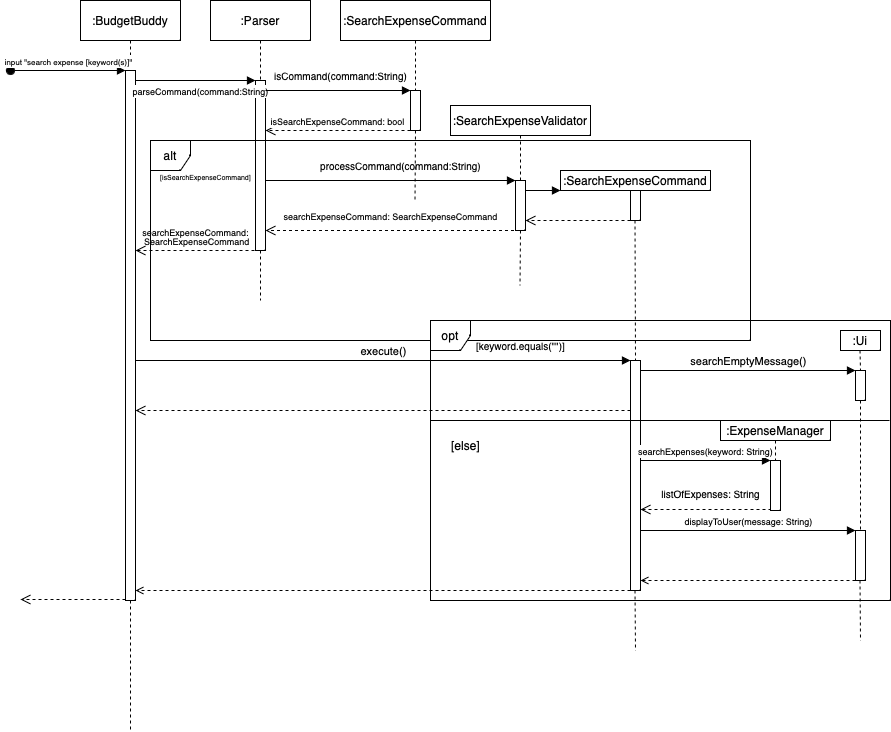

The diagram above was exported from draw.io. Its source (the exported page's mxGraphModel, read from the mxfile embedded in the PNG):
<mxGraphModel dx="1688" dy="619" grid="1" gridSize="10" guides="1" tooltips="1" connect="1" arrows="1" fold="1" page="1" pageScale="1" pageWidth="850" pageHeight="1100" math="0" shadow="0">
  <root>
    <mxCell id="0" />
    <mxCell id="1" parent="0" />
    <mxCell id="aM9ryv3xv72pqoxQDRHE-5" value=":Parser" style="shape=umlLifeline;perimeter=lifelinePerimeter;whiteSpace=wrap;html=1;container=0;dropTarget=0;collapsible=0;recursiveResize=0;outlineConnect=0;portConstraint=eastwest;newEdgeStyle={&quot;edgeStyle&quot;:&quot;elbowEdgeStyle&quot;,&quot;elbow&quot;:&quot;vertical&quot;,&quot;curved&quot;:0,&quot;rounded&quot;:0};" parent="1" vertex="1">
      <mxGeometry x="-40" y="40" width="100" height="300" as="geometry" />
    </mxCell>
    <mxCell id="aM9ryv3xv72pqoxQDRHE-6" value="" style="html=1;points=[];perimeter=orthogonalPerimeter;outlineConnect=0;targetShapes=umlLifeline;portConstraint=eastwest;newEdgeStyle={&quot;edgeStyle&quot;:&quot;elbowEdgeStyle&quot;,&quot;elbow&quot;:&quot;vertical&quot;,&quot;curved&quot;:0,&quot;rounded&quot;:0};" parent="aM9ryv3xv72pqoxQDRHE-5" vertex="1">
      <mxGeometry x="45" y="80" width="10" height="170" as="geometry" />
    </mxCell>
    <mxCell id="aM9ryv3xv72pqoxQDRHE-1" value=":BudgetBuddy" style="shape=umlLifeline;perimeter=lifelinePerimeter;whiteSpace=wrap;html=1;container=0;dropTarget=0;collapsible=0;recursiveResize=0;outlineConnect=0;portConstraint=eastwest;newEdgeStyle={&quot;edgeStyle&quot;:&quot;elbowEdgeStyle&quot;,&quot;elbow&quot;:&quot;vertical&quot;,&quot;curved&quot;:0,&quot;rounded&quot;:0};" parent="1" vertex="1">
      <mxGeometry x="-170" y="40" width="100" height="600" as="geometry" />
    </mxCell>
    <mxCell id="aM9ryv3xv72pqoxQDRHE-2" value="" style="html=1;points=[];perimeter=orthogonalPerimeter;outlineConnect=0;targetShapes=umlLifeline;portConstraint=eastwest;newEdgeStyle={&quot;edgeStyle&quot;:&quot;elbowEdgeStyle&quot;,&quot;elbow&quot;:&quot;vertical&quot;,&quot;curved&quot;:0,&quot;rounded&quot;:0};" parent="aM9ryv3xv72pqoxQDRHE-1" vertex="1">
      <mxGeometry x="45" y="70" width="10" height="530" as="geometry" />
    </mxCell>
    <mxCell id="aM9ryv3xv72pqoxQDRHE-7" value="&lt;font style=&quot;font-size: 9px;&quot;&gt;parseCommand(command:String)&lt;/font&gt;" style="html=1;verticalAlign=bottom;endArrow=block;edgeStyle=elbowEdgeStyle;elbow=horizontal;curved=0;rounded=0;" parent="1" source="aM9ryv3xv72pqoxQDRHE-2" target="aM9ryv3xv72pqoxQDRHE-6" edge="1">
      <mxGeometry x="0.0833" y="-20" relative="1" as="geometry">
        <mxPoint x="-15" y="130" as="sourcePoint" />
        <Array as="points">
          <mxPoint x="-30" y="120" />
        </Array>
        <mxPoint as="offset" />
      </mxGeometry>
    </mxCell>
    <mxCell id="fLrwrcRK-LYpICnjGZFT-1" value=":SearchExpenseCommand" style="rounded=0;whiteSpace=wrap;html=1;" parent="1" vertex="1">
      <mxGeometry x="90" y="40" width="150" height="40" as="geometry" />
    </mxCell>
    <mxCell id="Q2fCrzg0SRvA8SEGu2gx-7" value="alt" style="shape=umlFrame;whiteSpace=wrap;html=1;pointerEvents=0;gradientColor=none;swimlaneFillColor=none;strokeColor=default;strokeWidth=1;noLabel=0;snapToPoint=0;dropTarget=0;container=0;fixDash=0;collapsible=0;metaEdit=0;backgroundOutline=0;autosize=0;fixedWidth=0;resizeWidth=0;width=40;height=30;" vertex="1" parent="1">
      <mxGeometry x="-100" y="180" width="600" height="200" as="geometry" />
    </mxCell>
    <mxCell id="aM9ryv3xv72pqoxQDRHE-3" value="&lt;font style=&quot;font-size: 8px;&quot;&gt;input &quot;search expense [keyword(s)]&quot;&lt;/font&gt;" style="html=1;verticalAlign=bottom;startArrow=oval;endArrow=block;startSize=8;edgeStyle=elbowEdgeStyle;elbow=vertical;curved=0;rounded=0;" parent="1" target="aM9ryv3xv72pqoxQDRHE-2" edge="1">
      <mxGeometry relative="1" as="geometry">
        <mxPoint x="-240" y="110" as="sourcePoint" />
      </mxGeometry>
    </mxCell>
    <mxCell id="Q2fCrzg0SRvA8SEGu2gx-18" value="&lt;font style=&quot;font-size: 9px;&quot;&gt;isSearchExpenseCommand: bool&lt;/font&gt;" style="html=1;verticalAlign=bottom;endArrow=open;dashed=1;endSize=8;edgeStyle=elbowEdgeStyle;elbow=vertical;curved=0;rounded=0;exitX=0;exitY=1;exitDx=0;exitDy=0;" edge="1" parent="1" source="Q2fCrzg0SRvA8SEGu2gx-13" target="aM9ryv3xv72pqoxQDRHE-6">
      <mxGeometry relative="1" as="geometry">
        <mxPoint x="70" y="170" as="targetPoint" />
        <Array as="points">
          <mxPoint x="145" y="170" />
          <mxPoint x="185" y="180" />
        </Array>
        <mxPoint x="230" y="170" as="sourcePoint" />
      </mxGeometry>
    </mxCell>
    <mxCell id="Q2fCrzg0SRvA8SEGu2gx-19" value="&lt;font style=&quot;font-size: 7px;&quot;&gt;[isSearchExpenseCommand]&lt;/font&gt;" style="text;html=1;align=center;verticalAlign=middle;resizable=0;points=[];autosize=1;strokeColor=none;fillColor=none;" vertex="1" parent="1">
      <mxGeometry x="-100" y="200" width="110" height="30" as="geometry" />
    </mxCell>
    <mxCell id="Q2fCrzg0SRvA8SEGu2gx-21" value="" style="endArrow=none;dashed=1;html=1;rounded=0;exitX=0.5;exitY=1;exitDx=0;exitDy=0;entryX=0.5;entryY=0;entryDx=0;entryDy=0;" edge="1" parent="1" source="Q2fCrzg0SRvA8SEGu2gx-13">
      <mxGeometry width="50" height="50" relative="1" as="geometry">
        <mxPoint x="164.5" y="190" as="sourcePoint" />
        <mxPoint x="164.5" y="240" as="targetPoint" />
      </mxGeometry>
    </mxCell>
    <mxCell id="Q2fCrzg0SRvA8SEGu2gx-22" value="" style="group" vertex="1" connectable="0" parent="1">
      <mxGeometry x="160" y="140" width="10" height="40" as="geometry" />
    </mxCell>
    <mxCell id="Q2fCrzg0SRvA8SEGu2gx-23" value="" style="html=1;verticalAlign=bottom;endArrow=block;edgeStyle=elbowEdgeStyle;elbow=vertical;curved=0;rounded=0;" edge="1" parent="1" source="aM9ryv3xv72pqoxQDRHE-6" target="Q2fCrzg0SRvA8SEGu2gx-13">
      <mxGeometry relative="1" as="geometry">
        <mxPoint x="15" y="130" as="sourcePoint" />
        <Array as="points">
          <mxPoint x="130" y="130" />
        </Array>
        <mxPoint x="230" y="130" as="targetPoint" />
      </mxGeometry>
    </mxCell>
    <mxCell id="Q2fCrzg0SRvA8SEGu2gx-13" value="" style="rounded=0;whiteSpace=wrap;html=1;" vertex="1" parent="1">
      <mxGeometry x="160" y="130" width="10" height="40" as="geometry" />
    </mxCell>
    <mxCell id="Q2fCrzg0SRvA8SEGu2gx-12" value="" style="endArrow=none;dashed=1;html=1;rounded=0;exitX=0.5;exitY=1;exitDx=0;exitDy=0;entryX=0.5;entryY=0;entryDx=0;entryDy=0;" edge="1" parent="1" source="fLrwrcRK-LYpICnjGZFT-1" target="Q2fCrzg0SRvA8SEGu2gx-13">
      <mxGeometry width="50" height="50" relative="1" as="geometry">
        <mxPoint x="165" y="90" as="sourcePoint" />
        <mxPoint x="165" y="120" as="targetPoint" />
      </mxGeometry>
    </mxCell>
    <mxCell id="Q2fCrzg0SRvA8SEGu2gx-24" value="&lt;font style=&quot;font-size: 10px;&quot;&gt;isCommand(command:String)&lt;/font&gt;" style="text;html=1;align=center;verticalAlign=middle;resizable=0;points=[];autosize=1;strokeColor=none;fillColor=none;" vertex="1" parent="1">
      <mxGeometry x="10" y="100" width="160" height="30" as="geometry" />
    </mxCell>
    <mxCell id="Q2fCrzg0SRvA8SEGu2gx-25" value=":SearchExpenseValidator" style="rounded=0;whiteSpace=wrap;html=1;" vertex="1" parent="1">
      <mxGeometry x="200" y="145" width="140" height="30" as="geometry" />
    </mxCell>
    <mxCell id="Q2fCrzg0SRvA8SEGu2gx-26" value="" style="endArrow=none;dashed=1;html=1;rounded=0;exitX=0.5;exitY=1;exitDx=0;exitDy=0;entryX=0.5;entryY=0;entryDx=0;entryDy=0;" edge="1" parent="1" target="Q2fCrzg0SRvA8SEGu2gx-27">
      <mxGeometry width="50" height="50" relative="1" as="geometry">
        <mxPoint x="270" y="175" as="sourcePoint" />
        <mxPoint x="270" y="200" as="targetPoint" />
      </mxGeometry>
    </mxCell>
    <mxCell id="Q2fCrzg0SRvA8SEGu2gx-27" value="" style="rounded=0;whiteSpace=wrap;html=1;" vertex="1" parent="1">
      <mxGeometry x="265" y="220" width="10" height="50" as="geometry" />
    </mxCell>
    <mxCell id="Q2fCrzg0SRvA8SEGu2gx-28" value="" style="html=1;verticalAlign=bottom;endArrow=block;edgeStyle=elbowEdgeStyle;elbow=vertical;curved=0;rounded=0;" edge="1" parent="1">
      <mxGeometry relative="1" as="geometry">
        <mxPoint x="15" y="220" as="sourcePoint" />
        <Array as="points">
          <mxPoint x="235" y="220" />
        </Array>
        <mxPoint x="265" y="220" as="targetPoint" />
      </mxGeometry>
    </mxCell>
    <mxCell id="Q2fCrzg0SRvA8SEGu2gx-29" value="&lt;font style=&quot;font-size: 10px;&quot;&gt;processCommand(command:String)&lt;/font&gt;" style="text;html=1;align=center;verticalAlign=middle;resizable=0;points=[];autosize=1;strokeColor=none;fillColor=none;" vertex="1" parent="1">
      <mxGeometry x="60" y="190" width="180" height="30" as="geometry" />
    </mxCell>
    <mxCell id="Q2fCrzg0SRvA8SEGu2gx-30" value=":SearchExpenseCommand" style="rounded=0;whiteSpace=wrap;html=1;" vertex="1" parent="1">
      <mxGeometry x="310" y="210" width="150" height="20" as="geometry" />
    </mxCell>
    <mxCell id="Q2fCrzg0SRvA8SEGu2gx-33" value="" style="rounded=0;whiteSpace=wrap;html=1;" vertex="1" parent="1">
      <mxGeometry x="380" y="230" width="10" height="30" as="geometry" />
    </mxCell>
    <mxCell id="Q2fCrzg0SRvA8SEGu2gx-35" value="" style="html=1;verticalAlign=bottom;endArrow=block;edgeStyle=elbowEdgeStyle;elbow=vertical;curved=0;rounded=0;" edge="1" parent="1">
      <mxGeometry relative="1" as="geometry">
        <mxPoint x="275" y="229" as="sourcePoint" />
        <Array as="points" />
        <mxPoint x="310" y="230" as="targetPoint" />
      </mxGeometry>
    </mxCell>
    <mxCell id="Q2fCrzg0SRvA8SEGu2gx-38" value="" style="html=1;verticalAlign=bottom;endArrow=open;dashed=1;endSize=8;edgeStyle=elbowEdgeStyle;elbow=vertical;curved=0;rounded=0;exitX=0;exitY=1;exitDx=0;exitDy=0;" edge="1" parent="1">
      <mxGeometry relative="1" as="geometry">
        <mxPoint x="275" y="260" as="targetPoint" />
        <Array as="points">
          <mxPoint x="365" y="260" />
          <mxPoint x="405" y="270" />
        </Array>
        <mxPoint x="380" y="260" as="sourcePoint" />
      </mxGeometry>
    </mxCell>
    <mxCell id="Q2fCrzg0SRvA8SEGu2gx-39" value="" style="html=1;verticalAlign=bottom;endArrow=open;dashed=1;endSize=8;edgeStyle=elbowEdgeStyle;elbow=vertical;curved=0;rounded=0;exitX=0;exitY=0.75;exitDx=0;exitDy=0;" edge="1" parent="1" target="aM9ryv3xv72pqoxQDRHE-6">
      <mxGeometry relative="1" as="geometry">
        <mxPoint x="10" y="270" as="targetPoint" />
        <Array as="points">
          <mxPoint x="120" y="270" />
          <mxPoint x="160" y="280" />
        </Array>
        <mxPoint x="275" y="257.5" as="sourcePoint" />
      </mxGeometry>
    </mxCell>
    <mxCell id="Q2fCrzg0SRvA8SEGu2gx-40" value="&lt;font style=&quot;font-size: 9px;&quot;&gt;searchExpenseCommand: SearchExpenseCommand&lt;/font&gt;" style="text;html=1;align=center;verticalAlign=middle;resizable=0;points=[];autosize=1;strokeColor=none;fillColor=none;" vertex="1" parent="1">
      <mxGeometry x="20" y="240" width="240" height="30" as="geometry" />
    </mxCell>
    <mxCell id="Q2fCrzg0SRvA8SEGu2gx-41" value="&lt;font style=&quot;font-size: 9px;&quot;&gt;searchExpenseCommand:&lt;/font&gt;&lt;div style=&quot;line-height: 80%; font-size: 9px;&quot;&gt;&lt;font style=&quot;font-size: 9px;&quot;&gt;&amp;nbsp;SearchExpenseCommand&lt;/font&gt;&lt;/div&gt;" style="text;html=1;align=center;verticalAlign=middle;resizable=0;points=[];autosize=1;strokeColor=none;fillColor=none;" vertex="1" parent="1">
      <mxGeometry x="-120" y="260" width="130" height="30" as="geometry" />
    </mxCell>
    <mxCell id="Q2fCrzg0SRvA8SEGu2gx-42" value="" style="html=1;verticalAlign=bottom;endArrow=open;dashed=1;endSize=8;edgeStyle=elbowEdgeStyle;elbow=vertical;curved=0;rounded=0;" edge="1" parent="1" target="aM9ryv3xv72pqoxQDRHE-2">
      <mxGeometry relative="1" as="geometry">
        <mxPoint x="-110" y="290" as="targetPoint" />
        <Array as="points">
          <mxPoint x="-105" y="290" />
        </Array>
        <mxPoint x="10" y="290" as="sourcePoint" />
      </mxGeometry>
    </mxCell>
    <mxCell id="Q2fCrzg0SRvA8SEGu2gx-43" value="" style="endArrow=none;dashed=1;html=1;rounded=0;entryX=0.5;entryY=0;entryDx=0;entryDy=0;" edge="1" parent="1">
      <mxGeometry width="50" height="50" relative="1" as="geometry">
        <mxPoint x="270" y="270" as="sourcePoint" />
        <mxPoint x="269.5" y="325" as="targetPoint" />
      </mxGeometry>
    </mxCell>
    <mxCell id="Q2fCrzg0SRvA8SEGu2gx-44" value="" style="endArrow=none;dashed=1;html=1;rounded=0;exitX=0.5;exitY=1;exitDx=0;exitDy=0;" edge="1" parent="1">
      <mxGeometry width="50" height="50" relative="1" as="geometry">
        <mxPoint x="384.5" y="260" as="sourcePoint" />
        <mxPoint x="385" y="400" as="targetPoint" />
      </mxGeometry>
    </mxCell>
    <mxCell id="Q2fCrzg0SRvA8SEGu2gx-45" value="" style="rounded=0;whiteSpace=wrap;html=1;" vertex="1" parent="1">
      <mxGeometry x="380" y="400" width="10" height="230" as="geometry" />
    </mxCell>
    <mxCell id="Q2fCrzg0SRvA8SEGu2gx-47" value="execute()" style="html=1;verticalAlign=bottom;endArrow=block;edgeStyle=elbowEdgeStyle;elbow=horizontal;curved=0;rounded=0;entryX=0;entryY=0;entryDx=0;entryDy=0;" edge="1" parent="1" target="Q2fCrzg0SRvA8SEGu2gx-45">
      <mxGeometry relative="1" as="geometry">
        <mxPoint x="-115" y="400" as="sourcePoint" />
        <Array as="points">
          <mxPoint x="-30" y="400" />
        </Array>
        <mxPoint x="5" y="400" as="targetPoint" />
      </mxGeometry>
    </mxCell>
    <mxCell id="Q2fCrzg0SRvA8SEGu2gx-48" value="opt" style="shape=umlFrame;whiteSpace=wrap;html=1;pointerEvents=0;gradientColor=none;swimlaneFillColor=none;strokeColor=default;strokeWidth=1;noLabel=0;snapToPoint=0;dropTarget=0;container=0;fixDash=0;collapsible=0;metaEdit=0;backgroundOutline=0;autosize=0;fixedWidth=0;resizeWidth=0;width=40;height=30;" vertex="1" parent="1">
      <mxGeometry x="180" y="360" width="460" height="280" as="geometry" />
    </mxCell>
    <mxCell id="Q2fCrzg0SRvA8SEGu2gx-49" value="&lt;font style=&quot;font-size: 10px;&quot;&gt;[keyword.equals(&quot;&quot;)]&lt;/font&gt;" style="text;html=1;align=center;verticalAlign=middle;resizable=0;points=[];autosize=1;strokeColor=none;fillColor=none;" vertex="1" parent="1">
      <mxGeometry x="215" y="370" width="110" height="30" as="geometry" />
    </mxCell>
    <mxCell id="Q2fCrzg0SRvA8SEGu2gx-50" value="searchEmptyMessage()" style="html=1;verticalAlign=bottom;endArrow=block;edgeStyle=elbowEdgeStyle;elbow=horizontal;curved=0;rounded=0;entryX=0;entryY=0;entryDx=0;entryDy=0;" edge="1" parent="1" target="Q2fCrzg0SRvA8SEGu2gx-53">
      <mxGeometry relative="1" as="geometry">
        <mxPoint x="390" y="410" as="sourcePoint" />
        <Array as="points">
          <mxPoint x="475" y="410" />
        </Array>
        <mxPoint x="520" y="410" as="targetPoint" />
      </mxGeometry>
    </mxCell>
    <mxCell id="Q2fCrzg0SRvA8SEGu2gx-51" value=":Ui" style="rounded=0;whiteSpace=wrap;html=1;" vertex="1" parent="1">
      <mxGeometry x="590" y="370" width="40" height="20" as="geometry" />
    </mxCell>
    <mxCell id="Q2fCrzg0SRvA8SEGu2gx-52" value="" style="endArrow=none;dashed=1;html=1;rounded=0;exitX=0.5;exitY=1;exitDx=0;exitDy=0;" edge="1" parent="1">
      <mxGeometry width="50" height="50" relative="1" as="geometry">
        <mxPoint x="609.5" y="390" as="sourcePoint" />
        <mxPoint x="610" y="410" as="targetPoint" />
      </mxGeometry>
    </mxCell>
    <mxCell id="Q2fCrzg0SRvA8SEGu2gx-53" value="" style="rounded=0;whiteSpace=wrap;html=1;" vertex="1" parent="1">
      <mxGeometry x="605" y="410" width="10" height="30" as="geometry" />
    </mxCell>
    <mxCell id="Q2fCrzg0SRvA8SEGu2gx-54" value="" style="endArrow=none;html=1;rounded=0;" edge="1" parent="1">
      <mxGeometry width="50" height="50" relative="1" as="geometry">
        <mxPoint x="180" y="460" as="sourcePoint" />
        <mxPoint x="639" y="460" as="targetPoint" />
        <Array as="points">
          <mxPoint x="600" y="460" />
        </Array>
      </mxGeometry>
    </mxCell>
    <mxCell id="Q2fCrzg0SRvA8SEGu2gx-55" value=":ExpenseManager" style="rounded=0;whiteSpace=wrap;html=1;" vertex="1" parent="1">
      <mxGeometry x="470" y="460" width="110" height="20" as="geometry" />
    </mxCell>
    <mxCell id="Q2fCrzg0SRvA8SEGu2gx-57" value="" style="rounded=0;whiteSpace=wrap;html=1;" vertex="1" parent="1">
      <mxGeometry x="520" y="500" width="10" height="50" as="geometry" />
    </mxCell>
    <mxCell id="Q2fCrzg0SRvA8SEGu2gx-58" value="&lt;font style=&quot;font-size: 9px;&quot;&gt;searchExpenses(keyword: String)&lt;/font&gt;" style="html=1;verticalAlign=bottom;endArrow=block;edgeStyle=elbowEdgeStyle;elbow=horizontal;curved=0;rounded=0;entryX=0;entryY=0;entryDx=0;entryDy=0;" edge="1" parent="1" target="Q2fCrzg0SRvA8SEGu2gx-57">
      <mxGeometry relative="1" as="geometry">
        <mxPoint x="390" y="500" as="sourcePoint" />
        <Array as="points">
          <mxPoint x="475" y="500" />
        </Array>
        <mxPoint x="490" y="500" as="targetPoint" />
      </mxGeometry>
    </mxCell>
    <mxCell id="Q2fCrzg0SRvA8SEGu2gx-62" value="" style="endArrow=none;dashed=1;html=1;rounded=0;" edge="1" parent="1">
      <mxGeometry width="50" height="50" relative="1" as="geometry">
        <mxPoint x="525" y="480" as="sourcePoint" />
        <mxPoint x="525" y="500" as="targetPoint" />
      </mxGeometry>
    </mxCell>
    <mxCell id="Q2fCrzg0SRvA8SEGu2gx-64" value="" style="html=1;verticalAlign=bottom;endArrow=open;dashed=1;endSize=8;edgeStyle=elbowEdgeStyle;elbow=vertical;curved=0;rounded=0;exitX=0;exitY=1;exitDx=0;exitDy=0;" edge="1" parent="1" source="Q2fCrzg0SRvA8SEGu2gx-57">
      <mxGeometry relative="1" as="geometry">
        <mxPoint x="390" y="549" as="targetPoint" />
        <Array as="points">
          <mxPoint x="480" y="549" />
          <mxPoint x="520" y="559" />
        </Array>
        <mxPoint x="495" y="549" as="sourcePoint" />
      </mxGeometry>
    </mxCell>
    <mxCell id="Q2fCrzg0SRvA8SEGu2gx-65" value="&lt;font style=&quot;font-size: 10px;&quot;&gt;listOfExpenses: String&lt;/font&gt;" style="text;html=1;align=center;verticalAlign=middle;resizable=0;points=[];autosize=1;strokeColor=none;fillColor=none;" vertex="1" parent="1">
      <mxGeometry x="400" y="518" width="120" height="30" as="geometry" />
    </mxCell>
    <mxCell id="Q2fCrzg0SRvA8SEGu2gx-67" value="" style="endArrow=none;dashed=1;html=1;rounded=0;exitX=0.5;exitY=1;exitDx=0;exitDy=0;entryX=0.5;entryY=0;entryDx=0;entryDy=0;" edge="1" parent="1" source="Q2fCrzg0SRvA8SEGu2gx-53" target="Q2fCrzg0SRvA8SEGu2gx-70">
      <mxGeometry width="50" height="50" relative="1" as="geometry">
        <mxPoint x="609.5" y="450" as="sourcePoint" />
        <mxPoint x="610" y="550" as="targetPoint" />
      </mxGeometry>
    </mxCell>
    <mxCell id="Q2fCrzg0SRvA8SEGu2gx-69" value="&lt;font style=&quot;font-size: 9px;&quot;&gt;displayToUser(message: String)&lt;/font&gt;" style="html=1;verticalAlign=bottom;endArrow=block;edgeStyle=elbowEdgeStyle;elbow=horizontal;curved=0;rounded=0;entryX=0;entryY=0;entryDx=0;entryDy=0;" edge="1" parent="1" target="Q2fCrzg0SRvA8SEGu2gx-70">
      <mxGeometry relative="1" as="geometry">
        <mxPoint x="390" y="570" as="sourcePoint" />
        <Array as="points">
          <mxPoint x="475" y="570" />
        </Array>
        <mxPoint x="520" y="570" as="targetPoint" />
      </mxGeometry>
    </mxCell>
    <mxCell id="Q2fCrzg0SRvA8SEGu2gx-70" value="" style="rounded=0;whiteSpace=wrap;html=1;" vertex="1" parent="1">
      <mxGeometry x="605" y="570" width="10" height="50" as="geometry" />
    </mxCell>
    <mxCell id="Q2fCrzg0SRvA8SEGu2gx-74" value="" style="html=1;verticalAlign=bottom;endArrow=open;dashed=1;elbow=vertical;rounded=0;exitX=0;exitY=1;exitDx=0;exitDy=0;" edge="1" parent="1">
      <mxGeometry relative="1" as="geometry">
        <mxPoint x="390" y="620" as="targetPoint" />
        <mxPoint x="605" y="620" as="sourcePoint" />
      </mxGeometry>
    </mxCell>
    <mxCell id="Q2fCrzg0SRvA8SEGu2gx-76" value="" style="endArrow=none;dashed=1;html=1;rounded=0;exitX=0.5;exitY=1;exitDx=0;exitDy=0;" edge="1" parent="1">
      <mxGeometry width="50" height="50" relative="1" as="geometry">
        <mxPoint x="609.5" y="620" as="sourcePoint" />
        <mxPoint x="610" y="680" as="targetPoint" />
      </mxGeometry>
    </mxCell>
    <mxCell id="Q2fCrzg0SRvA8SEGu2gx-77" value="" style="endArrow=none;dashed=1;html=1;rounded=0;exitX=0.5;exitY=1;exitDx=0;exitDy=0;" edge="1" parent="1">
      <mxGeometry width="50" height="50" relative="1" as="geometry">
        <mxPoint x="384.5" y="630" as="sourcePoint" />
        <mxPoint x="385" y="690" as="targetPoint" />
      </mxGeometry>
    </mxCell>
    <mxCell id="Q2fCrzg0SRvA8SEGu2gx-78" value="" style="endArrow=none;dashed=1;html=1;rounded=0;exitX=0.5;exitY=1;exitDx=0;exitDy=0;entryX=0.5;entryY=0;entryDx=0;entryDy=0;" edge="1" parent="1">
      <mxGeometry width="50" height="50" relative="1" as="geometry">
        <mxPoint x="-120" y="640" as="sourcePoint" />
        <mxPoint x="-120" y="770" as="targetPoint" />
      </mxGeometry>
    </mxCell>
    <mxCell id="Q2fCrzg0SRvA8SEGu2gx-79" value="" style="html=1;verticalAlign=bottom;endArrow=open;dashed=1;elbow=vertical;rounded=0;exitX=0;exitY=1;exitDx=0;exitDy=0;" edge="1" parent="1" target="aM9ryv3xv72pqoxQDRHE-2">
      <mxGeometry relative="1" as="geometry">
        <mxPoint x="-110" y="630" as="targetPoint" />
        <mxPoint x="380" y="630" as="sourcePoint" />
      </mxGeometry>
    </mxCell>
    <mxCell id="Q2fCrzg0SRvA8SEGu2gx-80" value="" style="html=1;verticalAlign=bottom;endArrow=open;dashed=1;endSize=8;edgeStyle=elbowEdgeStyle;elbow=vertical;curved=0;rounded=0;exitX=0;exitY=1;exitDx=0;exitDy=0;" edge="1" parent="1">
      <mxGeometry relative="1" as="geometry">
        <mxPoint x="-230" y="639" as="targetPoint" />
        <Array as="points">
          <mxPoint x="-140" y="639" />
          <mxPoint x="-100" y="649" />
        </Array>
        <mxPoint x="-125" y="639" as="sourcePoint" />
      </mxGeometry>
    </mxCell>
    <mxCell id="Q2fCrzg0SRvA8SEGu2gx-81" value="[else]" style="text;html=1;align=center;verticalAlign=middle;resizable=0;points=[];autosize=1;strokeColor=none;fillColor=none;" vertex="1" parent="1">
      <mxGeometry x="190" y="470" width="50" height="30" as="geometry" />
    </mxCell>
    <mxCell id="Q2fCrzg0SRvA8SEGu2gx-82" value="" style="html=1;verticalAlign=bottom;endArrow=open;dashed=1;endSize=8;elbow=vertical;rounded=0;exitX=0;exitY=1;exitDx=0;exitDy=0;" edge="1" parent="1" target="aM9ryv3xv72pqoxQDRHE-2">
      <mxGeometry relative="1" as="geometry">
        <mxPoint x="-100" y="450" as="targetPoint" />
        <mxPoint x="380" y="450" as="sourcePoint" />
      </mxGeometry>
    </mxCell>
  </root>
</mxGraphModel>